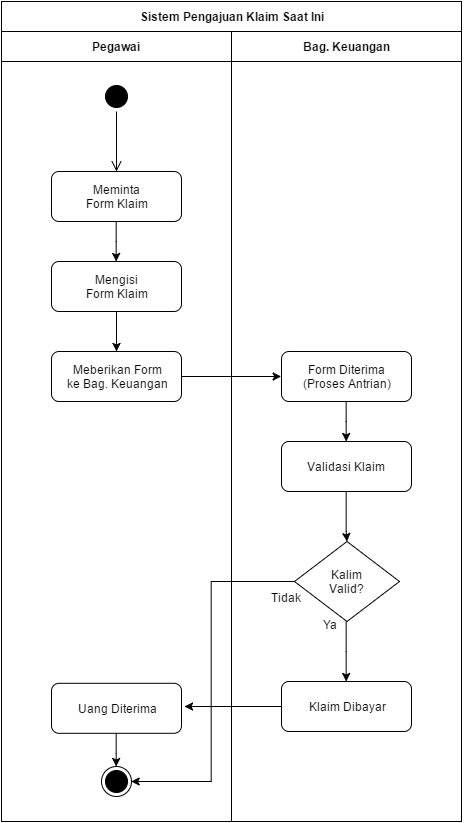

The diagram above was exported from draw.io. Its source (the exported page's mxGraphModel, read from the mxfile embedded in the PNG):
<mxGraphModel dx="1192" dy="625" grid="1" gridSize="10" guides="1" tooltips="1" connect="1" arrows="1" fold="1" page="1" pageScale="1" pageWidth="826" pageHeight="1169" background="#ffffff" math="0" shadow="0">
  <root>
    <mxCell id="0" />
    <mxCell id="1" parent="0" />
    <mxCell id="63" value="" style="whiteSpace=wrap;html=1;" vertex="1" parent="1">
      <mxGeometry x="160" y="150" width="230" height="760" as="geometry" />
    </mxCell>
    <mxCell id="8" value="&lt;b&gt;Sistem Pengajuan Klaim Saat Ini&lt;/b&gt;" style="whiteSpace=wrap;html=1;" parent="1" vertex="1">
      <mxGeometry x="160" y="90" width="460" height="30" as="geometry" />
    </mxCell>
    <mxCell id="14" value="&lt;b&gt;Pegawai&lt;/b&gt;" style="html=1;" parent="1" vertex="1">
      <mxGeometry x="160" y="120" width="230" height="30" as="geometry" />
    </mxCell>
    <mxCell id="15" value="&lt;b&gt;Bag. Keuangan&lt;/b&gt;" style="html=1;" parent="1" vertex="1">
      <mxGeometry x="390" y="120" width="230" height="30" as="geometry" />
    </mxCell>
    <mxCell id="17" value="" style="whiteSpace=wrap;html=1;" parent="1" vertex="1">
      <mxGeometry x="390" y="150" width="230" height="760" as="geometry" />
    </mxCell>
    <mxCell id="18" value="" style="ellipse;html=1;shape=startState;fillColor=#000000;strokeColor=#000000;" parent="1" vertex="1">
      <mxGeometry x="260" y="170" width="30" height="30" as="geometry" />
    </mxCell>
    <mxCell id="19" value="" style="edgeStyle=orthogonalEdgeStyle;html=1;verticalAlign=bottom;endArrow=open;endSize=8;strokeColor=#000000;" parent="1" source="18" edge="1">
      <mxGeometry relative="1" as="geometry">
        <mxPoint x="275" y="260" as="targetPoint" />
      </mxGeometry>
    </mxCell>
    <mxCell id="47" style="edgeStyle=orthogonalEdgeStyle;rounded=0;html=1;jettySize=auto;orthogonalLoop=1;strokeColor=#000000;" edge="1" parent="1" source="21">
      <mxGeometry relative="1" as="geometry">
        <mxPoint x="275" y="440" as="targetPoint" />
      </mxGeometry>
    </mxCell>
    <mxCell id="21" value="Mengisi&lt;div&gt;Form Klaim&lt;/div&gt;" style="rounded=1;whiteSpace=wrap;html=1;strokeColor=#000000;" parent="1" vertex="1">
      <mxGeometry x="210" y="350" width="130" height="50" as="geometry" />
    </mxCell>
    <mxCell id="25" style="edgeStyle=orthogonalEdgeStyle;rounded=0;html=1;entryX=0.5;entryY=0;jettySize=auto;orthogonalLoop=1;strokeColor=#000000;" parent="1" source="20" target="21" edge="1">
      <mxGeometry relative="1" as="geometry" />
    </mxCell>
    <mxCell id="20" value="Meminta&lt;div&gt;Form Klaim&lt;/div&gt;" style="rounded=1;whiteSpace=wrap;html=1;strokeColor=#000000;" parent="1" vertex="1">
      <mxGeometry x="210" y="260" width="130" height="50" as="geometry" />
    </mxCell>
    <mxCell id="49" style="edgeStyle=orthogonalEdgeStyle;rounded=0;html=1;entryX=0;entryY=0.5;jettySize=auto;orthogonalLoop=1;strokeColor=#000000;" edge="1" parent="1" source="46" target="48">
      <mxGeometry relative="1" as="geometry" />
    </mxCell>
    <mxCell id="46" value="Meberikan Form&lt;div&gt;ke Bag. Keuangan&lt;/div&gt;" style="rounded=1;whiteSpace=wrap;html=1;strokeColor=#000000;" vertex="1" parent="1">
      <mxGeometry x="210" y="440" width="130" height="50" as="geometry" />
    </mxCell>
    <mxCell id="51" style="edgeStyle=orthogonalEdgeStyle;rounded=0;html=1;entryX=0.5;entryY=0;jettySize=auto;orthogonalLoop=1;strokeColor=#000000;" edge="1" parent="1" source="48" target="50">
      <mxGeometry relative="1" as="geometry" />
    </mxCell>
    <mxCell id="48" value="Form Diterima&lt;br&gt;(Proses Antrian)" style="rounded=1;whiteSpace=wrap;html=1;strokeColor=#000000;" vertex="1" parent="1">
      <mxGeometry x="440" y="440" width="130" height="50" as="geometry" />
    </mxCell>
    <mxCell id="53" style="edgeStyle=orthogonalEdgeStyle;rounded=0;html=1;entryX=0.5;entryY=0;jettySize=auto;orthogonalLoop=1;strokeColor=#000000;" edge="1" parent="1" source="50" target="52">
      <mxGeometry relative="1" as="geometry">
        <Array as="points">
          <mxPoint x="505" y="620" />
          <mxPoint x="505" y="620" />
        </Array>
      </mxGeometry>
    </mxCell>
    <mxCell id="50" value="Validasi Klaim" style="rounded=1;whiteSpace=wrap;html=1;strokeColor=#000000;" vertex="1" parent="1">
      <mxGeometry x="440" y="530" width="130" height="50" as="geometry" />
    </mxCell>
    <mxCell id="57" style="edgeStyle=orthogonalEdgeStyle;rounded=0;html=1;entryX=0.5;entryY=0;jettySize=auto;orthogonalLoop=1;strokeColor=#000000;" edge="1" parent="1" source="52" target="56">
      <mxGeometry relative="1" as="geometry">
        <Array as="points">
          <mxPoint x="505" y="740" />
        </Array>
      </mxGeometry>
    </mxCell>
    <mxCell id="61" style="edgeStyle=orthogonalEdgeStyle;rounded=0;html=1;entryX=1;entryY=0.5;jettySize=auto;orthogonalLoop=1;strokeColor=#000000;" edge="1" parent="1" source="52" target="60">
      <mxGeometry relative="1" as="geometry">
        <Array as="points">
          <mxPoint x="370" y="670" />
          <mxPoint x="370" y="870" />
        </Array>
      </mxGeometry>
    </mxCell>
    <mxCell id="52" value="Kalim&lt;div&gt;Valid?&lt;/div&gt;" style="rhombus;whiteSpace=wrap;html=1;strokeColor=#000000;" vertex="1" parent="1">
      <mxGeometry x="453" y="630" width="105" height="80" as="geometry" />
    </mxCell>
    <mxCell id="54" value="Ya" style="text;html=1;resizable=0;points=[];autosize=1;align=left;verticalAlign=top;spacingTop=-4;" vertex="1" parent="1">
      <mxGeometry x="480" y="704" width="30" height="20" as="geometry" />
    </mxCell>
    <mxCell id="55" value="Tidak" style="text;html=1;resizable=0;points=[];autosize=1;align=left;verticalAlign=top;spacingTop=-4;" vertex="1" parent="1">
      <mxGeometry x="428" y="677" width="50" height="20" as="geometry" />
    </mxCell>
    <mxCell id="59" style="edgeStyle=orthogonalEdgeStyle;rounded=0;html=1;entryX=1.022;entryY=0.464;entryPerimeter=0;jettySize=auto;orthogonalLoop=1;strokeColor=#000000;" edge="1" parent="1" source="56" target="58">
      <mxGeometry relative="1" as="geometry" />
    </mxCell>
    <mxCell id="56" value="Klaim Dibayar" style="rounded=1;whiteSpace=wrap;html=1;strokeColor=#000000;" vertex="1" parent="1">
      <mxGeometry x="440" y="770" width="130" height="50" as="geometry" />
    </mxCell>
    <mxCell id="62" style="edgeStyle=orthogonalEdgeStyle;rounded=0;html=1;entryX=0.5;entryY=0;jettySize=auto;orthogonalLoop=1;strokeColor=#000000;" edge="1" parent="1" source="58" target="60">
      <mxGeometry relative="1" as="geometry" />
    </mxCell>
    <mxCell id="58" value="Uang Diterima" style="rounded=1;whiteSpace=wrap;html=1;strokeColor=#000000;" vertex="1" parent="1">
      <mxGeometry x="210" y="771.8" width="130" height="50" as="geometry" />
    </mxCell>
    <mxCell id="60" value="" style="ellipse;html=1;shape=endState;fillColor=#000000;strokeColor=#000000;" vertex="1" parent="1">
      <mxGeometry x="260" y="855" width="30" height="30" as="geometry" />
    </mxCell>
  </root>
</mxGraphModel>